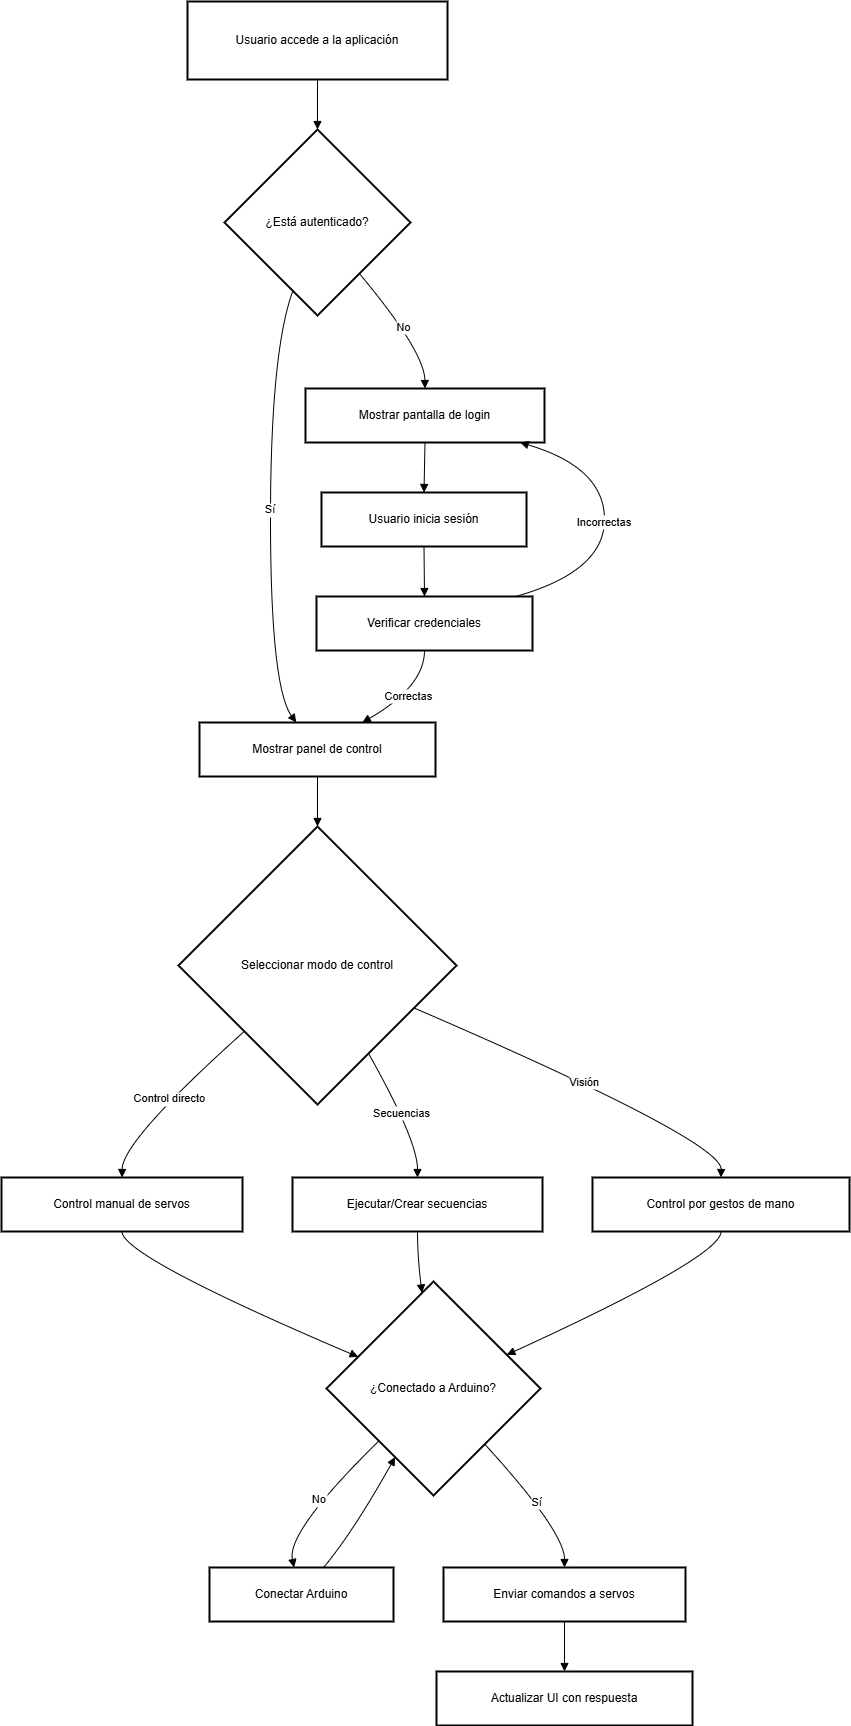

The diagram above was exported from draw.io. Its source (the exported page's mxGraphModel, read from the mxfile embedded in the PNG):
<mxGraphModel dx="1139" dy="541" grid="1" gridSize="10" guides="1" tooltips="1" connect="1" arrows="1" fold="1" page="1" pageScale="1" pageWidth="827" pageHeight="1169" math="0" shadow="0">
  <root>
    <mxCell id="0" />
    <mxCell id="1" parent="0" />
    <mxCell id="7ttrEz99ntUh94I-tApW-1" value="Usuario accede a la aplicación" style="whiteSpace=wrap;strokeWidth=2;" vertex="1" parent="1">
      <mxGeometry x="206" y="20" width="260" height="78" as="geometry" />
    </mxCell>
    <mxCell id="7ttrEz99ntUh94I-tApW-2" value="¿Está autenticado?" style="rhombus;strokeWidth=2;whiteSpace=wrap;" vertex="1" parent="1">
      <mxGeometry x="243" y="148" width="186" height="186" as="geometry" />
    </mxCell>
    <mxCell id="7ttrEz99ntUh94I-tApW-3" value="Mostrar pantalla de login" style="whiteSpace=wrap;strokeWidth=2;" vertex="1" parent="1">
      <mxGeometry x="324" y="407" width="239" height="54" as="geometry" />
    </mxCell>
    <mxCell id="7ttrEz99ntUh94I-tApW-4" value="Usuario inicia sesión" style="whiteSpace=wrap;strokeWidth=2;" vertex="1" parent="1">
      <mxGeometry x="340" y="511" width="205" height="54" as="geometry" />
    </mxCell>
    <mxCell id="7ttrEz99ntUh94I-tApW-5" value="Verificar credenciales" style="whiteSpace=wrap;strokeWidth=2;" vertex="1" parent="1">
      <mxGeometry x="335" y="615" width="216" height="54" as="geometry" />
    </mxCell>
    <mxCell id="7ttrEz99ntUh94I-tApW-6" value="Mostrar panel de control" style="whiteSpace=wrap;strokeWidth=2;" vertex="1" parent="1">
      <mxGeometry x="218" y="741" width="236" height="54" as="geometry" />
    </mxCell>
    <mxCell id="7ttrEz99ntUh94I-tApW-7" value="Seleccionar modo de control" style="rhombus;strokeWidth=2;whiteSpace=wrap;" vertex="1" parent="1">
      <mxGeometry x="197" y="845" width="278" height="278" as="geometry" />
    </mxCell>
    <mxCell id="7ttrEz99ntUh94I-tApW-8" value="Control manual de servos" style="whiteSpace=wrap;strokeWidth=2;" vertex="1" parent="1">
      <mxGeometry x="20" y="1196" width="241" height="54" as="geometry" />
    </mxCell>
    <mxCell id="7ttrEz99ntUh94I-tApW-9" value="Ejecutar/Crear secuencias" style="whiteSpace=wrap;strokeWidth=2;" vertex="1" parent="1">
      <mxGeometry x="311" y="1196" width="250" height="54" as="geometry" />
    </mxCell>
    <mxCell id="7ttrEz99ntUh94I-tApW-10" value="Control por gestos de mano" style="whiteSpace=wrap;strokeWidth=2;" vertex="1" parent="1">
      <mxGeometry x="611" y="1196" width="257" height="54" as="geometry" />
    </mxCell>
    <mxCell id="7ttrEz99ntUh94I-tApW-11" value="¿Conectado a Arduino?" style="rhombus;strokeWidth=2;whiteSpace=wrap;" vertex="1" parent="1">
      <mxGeometry x="345" y="1300" width="214" height="214" as="geometry" />
    </mxCell>
    <mxCell id="7ttrEz99ntUh94I-tApW-12" value="Conectar Arduino" style="whiteSpace=wrap;strokeWidth=2;" vertex="1" parent="1">
      <mxGeometry x="228" y="1586" width="184" height="54" as="geometry" />
    </mxCell>
    <mxCell id="7ttrEz99ntUh94I-tApW-13" value="Enviar comandos a servos" style="whiteSpace=wrap;strokeWidth=2;" vertex="1" parent="1">
      <mxGeometry x="462" y="1586" width="242" height="54" as="geometry" />
    </mxCell>
    <mxCell id="7ttrEz99ntUh94I-tApW-14" value="Actualizar UI con respuesta" style="whiteSpace=wrap;strokeWidth=2;" vertex="1" parent="1">
      <mxGeometry x="455" y="1690" width="256" height="54" as="geometry" />
    </mxCell>
    <mxCell id="7ttrEz99ntUh94I-tApW-15" value="" style="curved=1;startArrow=none;endArrow=block;exitX=0.5;exitY=1;entryX=0.5;entryY=0;rounded=0;" edge="1" parent="1" source="7ttrEz99ntUh94I-tApW-1" target="7ttrEz99ntUh94I-tApW-2">
      <mxGeometry relative="1" as="geometry">
        <Array as="points" />
      </mxGeometry>
    </mxCell>
    <mxCell id="7ttrEz99ntUh94I-tApW-16" value="No" style="curved=1;startArrow=none;endArrow=block;exitX=0.91;exitY=1;entryX=0.5;entryY=-0.01;rounded=0;" edge="1" parent="1" source="7ttrEz99ntUh94I-tApW-2" target="7ttrEz99ntUh94I-tApW-3">
      <mxGeometry relative="1" as="geometry">
        <Array as="points">
          <mxPoint x="443" y="370" />
        </Array>
      </mxGeometry>
    </mxCell>
    <mxCell id="7ttrEz99ntUh94I-tApW-17" value="" style="curved=1;startArrow=none;endArrow=block;exitX=0.5;exitY=0.99;entryX=0.5;entryY=-0.01;rounded=0;" edge="1" parent="1" source="7ttrEz99ntUh94I-tApW-3" target="7ttrEz99ntUh94I-tApW-4">
      <mxGeometry relative="1" as="geometry">
        <Array as="points" />
      </mxGeometry>
    </mxCell>
    <mxCell id="7ttrEz99ntUh94I-tApW-18" value="" style="curved=1;startArrow=none;endArrow=block;exitX=0.5;exitY=0.99;entryX=0.5;entryY=-0.01;rounded=0;" edge="1" parent="1" source="7ttrEz99ntUh94I-tApW-4" target="7ttrEz99ntUh94I-tApW-5">
      <mxGeometry relative="1" as="geometry">
        <Array as="points" />
      </mxGeometry>
    </mxCell>
    <mxCell id="7ttrEz99ntUh94I-tApW-19" value="Incorrectas" style="curved=1;startArrow=none;endArrow=block;exitX=0.93;exitY=-0.01;entryX=0.89;entryY=0.99;rounded=0;" edge="1" parent="1" source="7ttrEz99ntUh94I-tApW-5" target="7ttrEz99ntUh94I-tApW-3">
      <mxGeometry relative="1" as="geometry">
        <Array as="points">
          <mxPoint x="623" y="590" />
          <mxPoint x="623" y="486" />
        </Array>
      </mxGeometry>
    </mxCell>
    <mxCell id="7ttrEz99ntUh94I-tApW-20" value="Sí" style="curved=1;startArrow=none;endArrow=block;exitX=0.32;exitY=1;entryX=0.41;entryY=0;rounded=0;" edge="1" parent="1" source="7ttrEz99ntUh94I-tApW-2" target="7ttrEz99ntUh94I-tApW-6">
      <mxGeometry relative="1" as="geometry">
        <Array as="points">
          <mxPoint x="289" y="370" />
          <mxPoint x="289" y="705" />
        </Array>
      </mxGeometry>
    </mxCell>
    <mxCell id="7ttrEz99ntUh94I-tApW-21" value="Correctas" style="curved=1;startArrow=none;endArrow=block;exitX=0.5;exitY=0.99;entryX=0.69;entryY=0;rounded=0;" edge="1" parent="1" source="7ttrEz99ntUh94I-tApW-5" target="7ttrEz99ntUh94I-tApW-6">
      <mxGeometry relative="1" as="geometry">
        <Array as="points">
          <mxPoint x="443" y="705" />
        </Array>
      </mxGeometry>
    </mxCell>
    <mxCell id="7ttrEz99ntUh94I-tApW-22" value="" style="curved=1;startArrow=none;endArrow=block;exitX=0.5;exitY=1;entryX=0.5;entryY=0;rounded=0;" edge="1" parent="1" source="7ttrEz99ntUh94I-tApW-6" target="7ttrEz99ntUh94I-tApW-7">
      <mxGeometry relative="1" as="geometry">
        <Array as="points" />
      </mxGeometry>
    </mxCell>
    <mxCell id="7ttrEz99ntUh94I-tApW-23" value="Control directo" style="curved=1;startArrow=none;endArrow=block;exitX=0;exitY=0.95;entryX=0.5;entryY=0;rounded=0;" edge="1" parent="1" source="7ttrEz99ntUh94I-tApW-7" target="7ttrEz99ntUh94I-tApW-8">
      <mxGeometry relative="1" as="geometry">
        <Array as="points">
          <mxPoint x="141" y="1159" />
        </Array>
      </mxGeometry>
    </mxCell>
    <mxCell id="7ttrEz99ntUh94I-tApW-24" value="Secuencias" style="curved=1;startArrow=none;endArrow=block;exitX=0.79;exitY=1;entryX=0.5;entryY=0;rounded=0;" edge="1" parent="1" source="7ttrEz99ntUh94I-tApW-7" target="7ttrEz99ntUh94I-tApW-9">
      <mxGeometry relative="1" as="geometry">
        <Array as="points">
          <mxPoint x="436" y="1159" />
        </Array>
      </mxGeometry>
    </mxCell>
    <mxCell id="7ttrEz99ntUh94I-tApW-25" value="Visión" style="curved=1;startArrow=none;endArrow=block;exitX=1;exitY=0.72;entryX=0.5;entryY=0;rounded=0;" edge="1" parent="1" source="7ttrEz99ntUh94I-tApW-7" target="7ttrEz99ntUh94I-tApW-10">
      <mxGeometry relative="1" as="geometry">
        <Array as="points">
          <mxPoint x="740" y="1159" />
        </Array>
      </mxGeometry>
    </mxCell>
    <mxCell id="7ttrEz99ntUh94I-tApW-26" value="" style="curved=1;startArrow=none;endArrow=block;exitX=0.5;exitY=1;entryX=0;entryY=0.29;rounded=0;" edge="1" parent="1" source="7ttrEz99ntUh94I-tApW-8" target="7ttrEz99ntUh94I-tApW-11">
      <mxGeometry relative="1" as="geometry">
        <Array as="points">
          <mxPoint x="141" y="1275" />
        </Array>
      </mxGeometry>
    </mxCell>
    <mxCell id="7ttrEz99ntUh94I-tApW-27" value="" style="curved=1;startArrow=none;endArrow=block;exitX=0.5;exitY=1;entryX=0.44;entryY=0;rounded=0;" edge="1" parent="1" source="7ttrEz99ntUh94I-tApW-9" target="7ttrEz99ntUh94I-tApW-11">
      <mxGeometry relative="1" as="geometry">
        <Array as="points">
          <mxPoint x="436" y="1275" />
        </Array>
      </mxGeometry>
    </mxCell>
    <mxCell id="7ttrEz99ntUh94I-tApW-28" value="" style="curved=1;startArrow=none;endArrow=block;exitX=0.5;exitY=1;entryX=1;entryY=0.27;rounded=0;" edge="1" parent="1" source="7ttrEz99ntUh94I-tApW-10" target="7ttrEz99ntUh94I-tApW-11">
      <mxGeometry relative="1" as="geometry">
        <Array as="points">
          <mxPoint x="740" y="1275" />
        </Array>
      </mxGeometry>
    </mxCell>
    <mxCell id="7ttrEz99ntUh94I-tApW-29" value="No" style="curved=1;startArrow=none;endArrow=block;exitX=0;exitY=0.98;entryX=0.46;entryY=0;rounded=0;" edge="1" parent="1" source="7ttrEz99ntUh94I-tApW-11" target="7ttrEz99ntUh94I-tApW-12">
      <mxGeometry relative="1" as="geometry">
        <Array as="points">
          <mxPoint x="305" y="1550" />
        </Array>
      </mxGeometry>
    </mxCell>
    <mxCell id="7ttrEz99ntUh94I-tApW-30" value="" style="curved=1;startArrow=none;endArrow=block;exitX=0.62;exitY=0;entryX=0.22;entryY=1;rounded=0;" edge="1" parent="1" source="7ttrEz99ntUh94I-tApW-12" target="7ttrEz99ntUh94I-tApW-11">
      <mxGeometry relative="1" as="geometry">
        <Array as="points">
          <mxPoint x="372" y="1550" />
        </Array>
      </mxGeometry>
    </mxCell>
    <mxCell id="7ttrEz99ntUh94I-tApW-31" value="Sí" style="curved=1;startArrow=none;endArrow=block;exitX=0.96;exitY=1;entryX=0.5;entryY=0;rounded=0;" edge="1" parent="1" source="7ttrEz99ntUh94I-tApW-11" target="7ttrEz99ntUh94I-tApW-13">
      <mxGeometry relative="1" as="geometry">
        <Array as="points">
          <mxPoint x="583" y="1550" />
        </Array>
      </mxGeometry>
    </mxCell>
    <mxCell id="7ttrEz99ntUh94I-tApW-32" value="" style="curved=1;startArrow=none;endArrow=block;exitX=0.5;exitY=1;entryX=0.5;entryY=0;rounded=0;" edge="1" parent="1" source="7ttrEz99ntUh94I-tApW-13" target="7ttrEz99ntUh94I-tApW-14">
      <mxGeometry relative="1" as="geometry">
        <Array as="points" />
      </mxGeometry>
    </mxCell>
  </root>
</mxGraphModel>